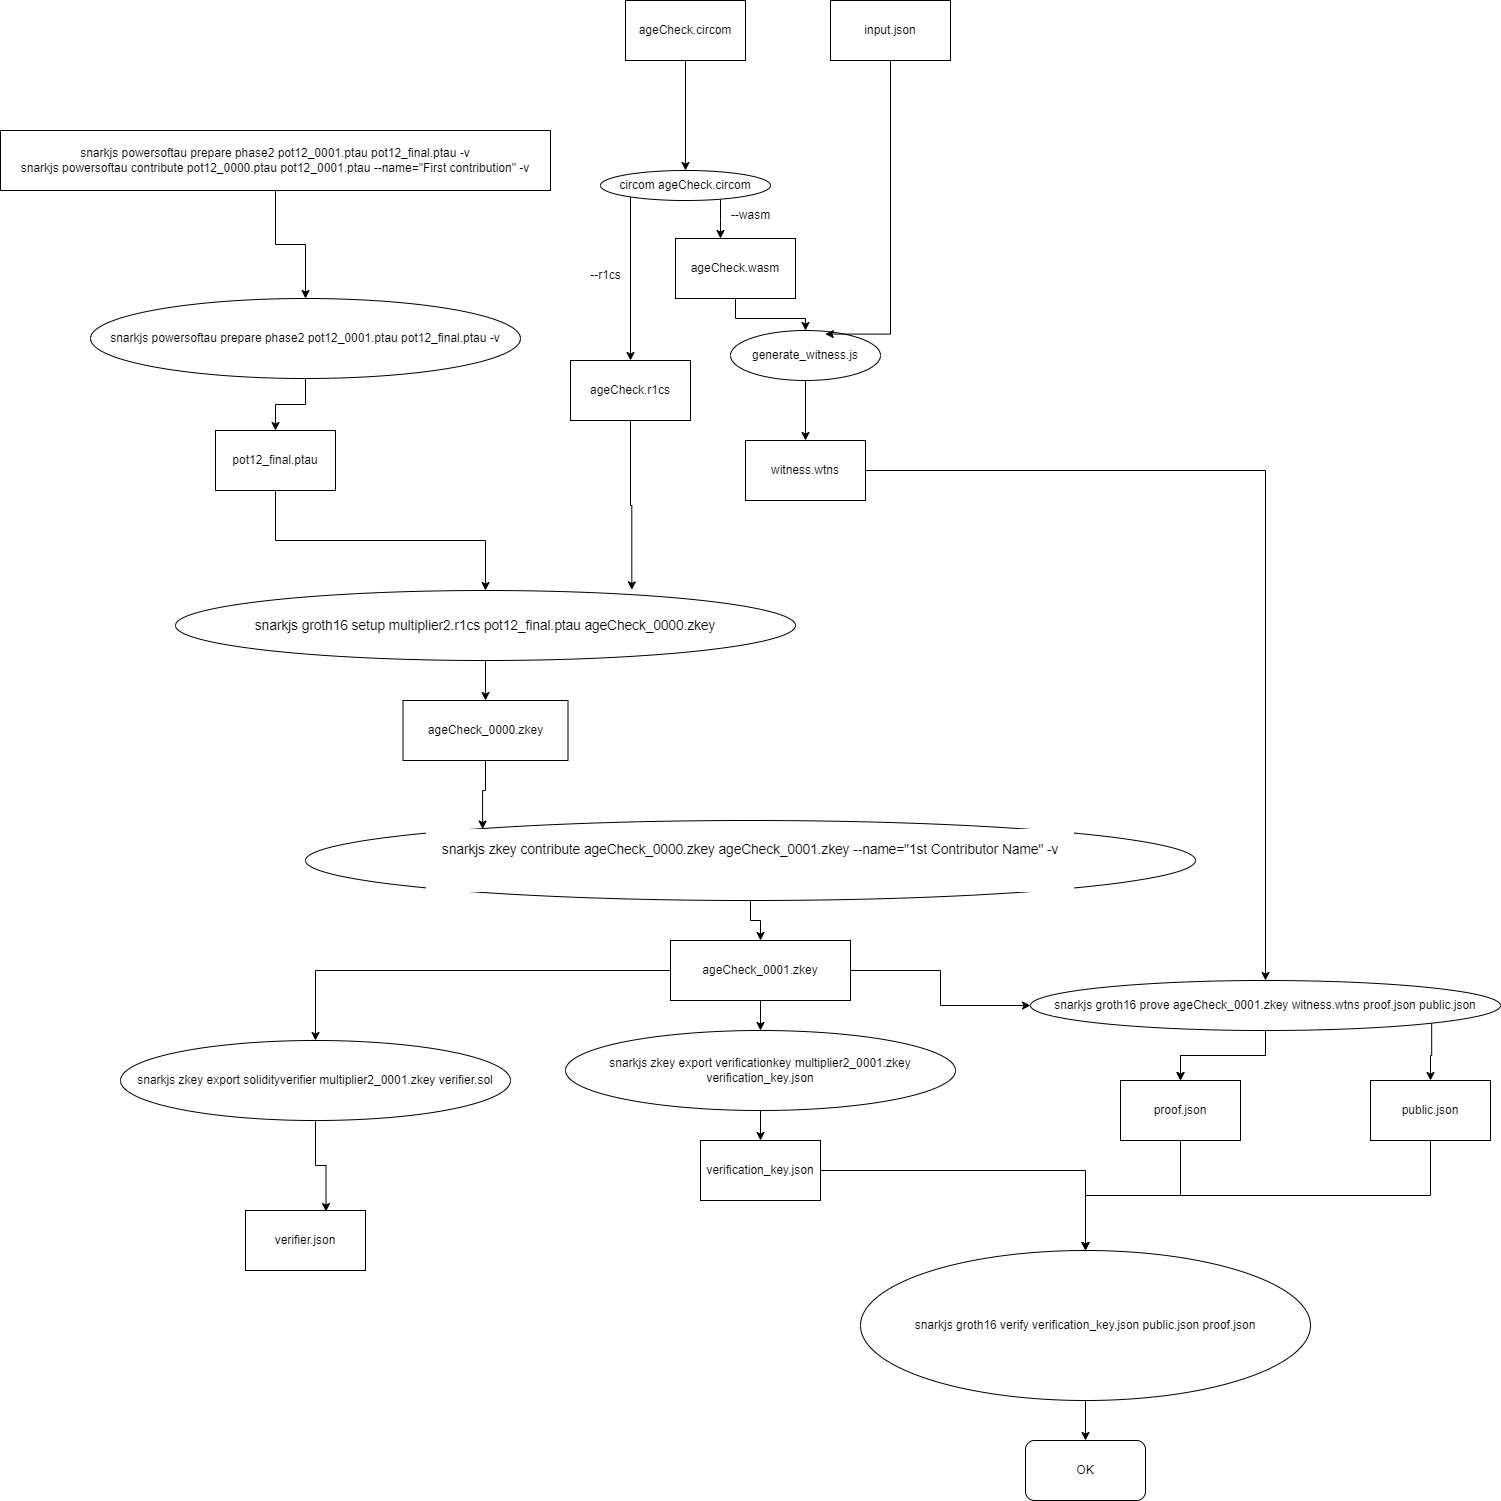

The diagram above was exported from draw.io. Its source (the exported page's mxGraphModel, read from the mxfile embedded in the PNG):
<mxGraphModel dx="3407" dy="2317" grid="1" gridSize="10" guides="1" tooltips="1" connect="1" arrows="1" fold="1" page="1" pageScale="1" pageWidth="827" pageHeight="1169" math="0" shadow="0">
  <root>
    <mxCell id="0" />
    <mxCell id="1" parent="0" />
    <mxCell id="wwZ1M2KNVQBeQLLk2QYV-3" value="" style="edgeStyle=orthogonalEdgeStyle;rounded=0;orthogonalLoop=1;jettySize=auto;html=1;" edge="1" parent="1" source="wwZ1M2KNVQBeQLLk2QYV-1" target="wwZ1M2KNVQBeQLLk2QYV-2">
      <mxGeometry relative="1" as="geometry" />
    </mxCell>
    <mxCell id="wwZ1M2KNVQBeQLLk2QYV-1" value="ageCheck.circom" style="rounded=0;whiteSpace=wrap;html=1;" vertex="1" parent="1">
      <mxGeometry x="545" y="-60" width="120" height="60" as="geometry" />
    </mxCell>
    <mxCell id="wwZ1M2KNVQBeQLLk2QYV-6" value="" style="edgeStyle=orthogonalEdgeStyle;rounded=0;orthogonalLoop=1;jettySize=auto;html=1;" edge="1" parent="1" source="wwZ1M2KNVQBeQLLk2QYV-2" target="wwZ1M2KNVQBeQLLk2QYV-5">
      <mxGeometry relative="1" as="geometry">
        <Array as="points">
          <mxPoint x="640" y="160" />
          <mxPoint x="640" y="160" />
        </Array>
      </mxGeometry>
    </mxCell>
    <mxCell id="wwZ1M2KNVQBeQLLk2QYV-7" style="edgeStyle=orthogonalEdgeStyle;rounded=0;orthogonalLoop=1;jettySize=auto;html=1;exitX=1;exitY=0;exitDx=0;exitDy=0;" edge="1" parent="1" source="wwZ1M2KNVQBeQLLk2QYV-2" target="wwZ1M2KNVQBeQLLk2QYV-4">
      <mxGeometry relative="1" as="geometry">
        <Array as="points">
          <mxPoint x="550" y="114" />
        </Array>
      </mxGeometry>
    </mxCell>
    <mxCell id="wwZ1M2KNVQBeQLLk2QYV-2" value="circom ageCheck.circom" style="ellipse;whiteSpace=wrap;html=1;" vertex="1" parent="1">
      <mxGeometry x="520" y="110" width="170" height="30" as="geometry" />
    </mxCell>
    <mxCell id="wwZ1M2KNVQBeQLLk2QYV-4" value="ageCheck.r1cs" style="whiteSpace=wrap;html=1;" vertex="1" parent="1">
      <mxGeometry x="490" y="300" width="120" height="60" as="geometry" />
    </mxCell>
    <mxCell id="wwZ1M2KNVQBeQLLk2QYV-15" style="edgeStyle=orthogonalEdgeStyle;rounded=0;orthogonalLoop=1;jettySize=auto;html=1;" edge="1" parent="1" source="wwZ1M2KNVQBeQLLk2QYV-5" target="wwZ1M2KNVQBeQLLk2QYV-13">
      <mxGeometry relative="1" as="geometry" />
    </mxCell>
    <mxCell id="wwZ1M2KNVQBeQLLk2QYV-5" value="ageCheck.wasm&lt;br&gt;" style="whiteSpace=wrap;html=1;" vertex="1" parent="1">
      <mxGeometry x="595" y="178" width="120" height="60" as="geometry" />
    </mxCell>
    <mxCell id="wwZ1M2KNVQBeQLLk2QYV-10" value="--r1cs" style="text;html=1;align=center;verticalAlign=middle;resizable=0;points=[];autosize=1;strokeColor=none;fillColor=none;" vertex="1" parent="1">
      <mxGeometry x="500" y="200" width="50" height="30" as="geometry" />
    </mxCell>
    <mxCell id="wwZ1M2KNVQBeQLLk2QYV-11" value="--wasm" style="text;html=1;align=center;verticalAlign=middle;resizable=0;points=[];autosize=1;strokeColor=none;fillColor=none;" vertex="1" parent="1">
      <mxGeometry x="640" y="140" width="60" height="30" as="geometry" />
    </mxCell>
    <mxCell id="wwZ1M2KNVQBeQLLk2QYV-12" value="input.json" style="whiteSpace=wrap;html=1;" vertex="1" parent="1">
      <mxGeometry x="750" y="-60" width="120" height="60" as="geometry" />
    </mxCell>
    <mxCell id="wwZ1M2KNVQBeQLLk2QYV-19" style="edgeStyle=orthogonalEdgeStyle;rounded=0;orthogonalLoop=1;jettySize=auto;html=1;" edge="1" parent="1" source="wwZ1M2KNVQBeQLLk2QYV-13" target="wwZ1M2KNVQBeQLLk2QYV-18">
      <mxGeometry relative="1" as="geometry" />
    </mxCell>
    <mxCell id="wwZ1M2KNVQBeQLLk2QYV-13" value="generate_witness.js&lt;br&gt;" style="ellipse;whiteSpace=wrap;html=1;" vertex="1" parent="1">
      <mxGeometry x="650" y="270" width="150" height="50" as="geometry" />
    </mxCell>
    <mxCell id="wwZ1M2KNVQBeQLLk2QYV-17" style="edgeStyle=orthogonalEdgeStyle;rounded=0;orthogonalLoop=1;jettySize=auto;html=1;entryX=0.632;entryY=0.072;entryDx=0;entryDy=0;entryPerimeter=0;" edge="1" parent="1" source="wwZ1M2KNVQBeQLLk2QYV-12" target="wwZ1M2KNVQBeQLLk2QYV-13">
      <mxGeometry relative="1" as="geometry">
        <Array as="points">
          <mxPoint x="810" y="274" />
        </Array>
      </mxGeometry>
    </mxCell>
    <mxCell id="wwZ1M2KNVQBeQLLk2QYV-48" style="edgeStyle=orthogonalEdgeStyle;rounded=0;orthogonalLoop=1;jettySize=auto;html=1;" edge="1" parent="1" source="wwZ1M2KNVQBeQLLk2QYV-18" target="wwZ1M2KNVQBeQLLk2QYV-45">
      <mxGeometry relative="1" as="geometry" />
    </mxCell>
    <mxCell id="wwZ1M2KNVQBeQLLk2QYV-18" value="witness.wtns" style="whiteSpace=wrap;html=1;" vertex="1" parent="1">
      <mxGeometry x="665" y="380" width="120" height="60" as="geometry" />
    </mxCell>
    <mxCell id="wwZ1M2KNVQBeQLLk2QYV-31" style="edgeStyle=orthogonalEdgeStyle;rounded=0;orthogonalLoop=1;jettySize=auto;html=1;" edge="1" parent="1" source="wwZ1M2KNVQBeQLLk2QYV-23" target="wwZ1M2KNVQBeQLLk2QYV-29">
      <mxGeometry relative="1" as="geometry" />
    </mxCell>
    <mxCell id="wwZ1M2KNVQBeQLLk2QYV-23" value="snarkjs powersoftau prepare phase2 pot12_0001.ptau pot12_final.ptau -v&lt;br&gt;snarkjs powersoftau contribute pot12_0000.ptau pot12_0001.ptau --name=&quot;First contribution&quot; -v" style="rounded=0;whiteSpace=wrap;html=1;" vertex="1" parent="1">
      <mxGeometry x="-80" y="70" width="550" height="60" as="geometry" />
    </mxCell>
    <mxCell id="wwZ1M2KNVQBeQLLk2QYV-32" style="edgeStyle=orthogonalEdgeStyle;rounded=0;orthogonalLoop=1;jettySize=auto;html=1;" edge="1" parent="1" source="wwZ1M2KNVQBeQLLk2QYV-29" target="wwZ1M2KNVQBeQLLk2QYV-30">
      <mxGeometry relative="1" as="geometry" />
    </mxCell>
    <mxCell id="wwZ1M2KNVQBeQLLk2QYV-29" value="snarkjs powersoftau prepare phase2 pot12_0001.ptau pot12_final.ptau -v" style="ellipse;whiteSpace=wrap;html=1;" vertex="1" parent="1">
      <mxGeometry x="10" y="238" width="430" height="80" as="geometry" />
    </mxCell>
    <mxCell id="wwZ1M2KNVQBeQLLk2QYV-35" style="edgeStyle=orthogonalEdgeStyle;rounded=0;orthogonalLoop=1;jettySize=auto;html=1;" edge="1" parent="1" source="wwZ1M2KNVQBeQLLk2QYV-30" target="wwZ1M2KNVQBeQLLk2QYV-33">
      <mxGeometry relative="1" as="geometry" />
    </mxCell>
    <mxCell id="wwZ1M2KNVQBeQLLk2QYV-30" value="pot12_final.ptau" style="whiteSpace=wrap;html=1;" vertex="1" parent="1">
      <mxGeometry x="135" y="370" width="120" height="60" as="geometry" />
    </mxCell>
    <mxCell id="wwZ1M2KNVQBeQLLk2QYV-38" style="edgeStyle=orthogonalEdgeStyle;rounded=0;orthogonalLoop=1;jettySize=auto;html=1;" edge="1" parent="1" source="wwZ1M2KNVQBeQLLk2QYV-33" target="wwZ1M2KNVQBeQLLk2QYV-36">
      <mxGeometry relative="1" as="geometry" />
    </mxCell>
    <mxCell id="wwZ1M2KNVQBeQLLk2QYV-33" value="&lt;pre style=&quot;box-sizing: inherit; font-feature-settings: &amp;quot;kern&amp;quot;; font-family: var(--md-code-font-family); margin: 1em -0.8rem; color: var(--md-code-fg-color); direction: ltr; font-variant-ligatures: none; display: flow-root; line-height: 1.4; position: relative; font-size: 16px; text-align: start; background-color: rgb(255, 255, 255);&quot;&gt;&lt;code style=&quot;box-sizing: inherit; font-feature-settings: &amp;quot;kern&amp;quot;; font-family: var(--md-code-font-family); color: var(--md-code-fg-color); direction: ltr; background-color: var(--md-code-bg-color); border-radius: 0px; -webkit-box-decoration-break: slice; font-size: 0.85em; padding: 0.772059em 1.17647em; word-break: normal; box-shadow: none; display: block; margin: 0px; outline: none; overflow: auto; touch-action: auto; -webkit-tap-highlight-color: transparent;&quot; tabindex=&quot;0&quot; class=&quot;language-text&quot;&gt;snarkjs groth16 setup multiplier2.r1cs pot12_final.ptau ageCheck_0000.zkey&lt;/code&gt;&lt;/pre&gt;" style="ellipse;whiteSpace=wrap;html=1;" vertex="1" parent="1">
      <mxGeometry x="95" y="530" width="620" height="70" as="geometry" />
    </mxCell>
    <mxCell id="wwZ1M2KNVQBeQLLk2QYV-34" style="edgeStyle=orthogonalEdgeStyle;rounded=0;orthogonalLoop=1;jettySize=auto;html=1;entryX=0.736;entryY=-0.009;entryDx=0;entryDy=0;entryPerimeter=0;" edge="1" parent="1" source="wwZ1M2KNVQBeQLLk2QYV-4" target="wwZ1M2KNVQBeQLLk2QYV-33">
      <mxGeometry relative="1" as="geometry" />
    </mxCell>
    <mxCell id="wwZ1M2KNVQBeQLLk2QYV-36" value="ageCheck_0000.zkey&lt;br&gt;" style="whiteSpace=wrap;html=1;" vertex="1" parent="1">
      <mxGeometry x="322.5" y="640" width="165" height="60" as="geometry" />
    </mxCell>
    <mxCell id="wwZ1M2KNVQBeQLLk2QYV-41" style="edgeStyle=orthogonalEdgeStyle;rounded=0;orthogonalLoop=1;jettySize=auto;html=1;" edge="1" parent="1" source="wwZ1M2KNVQBeQLLk2QYV-37" target="wwZ1M2KNVQBeQLLk2QYV-40">
      <mxGeometry relative="1" as="geometry" />
    </mxCell>
    <mxCell id="wwZ1M2KNVQBeQLLk2QYV-37" value="&lt;pre style=&quot;box-sizing: inherit; font-feature-settings: &amp;quot;kern&amp;quot;; font-family: var(--md-code-font-family); margin-bottom: 1em; margin-top: 1em; color: var(--md-code-fg-color); direction: ltr; font-variant-ligatures: none; display: flow-root; line-height: 1.4; position: relative; font-size: 16px; text-align: start; background-color: rgb(255, 255, 255);&quot;&gt;&lt;code style=&quot;box-sizing: inherit; font-feature-settings: &amp;quot;kern&amp;quot;; font-family: var(--md-code-font-family); color: var(--md-code-fg-color); direction: ltr; background-color: var(--md-code-bg-color); border-radius: 0.1rem; -webkit-box-decoration-break: slice; font-size: 0.85em; padding: 0.772059em 1.17647em; word-break: normal; box-shadow: none; display: block; margin: 0px; outline: none; overflow: auto; touch-action: auto; -webkit-tap-highlight-color: transparent;&quot; tabindex=&quot;0&quot; class=&quot;language-text&quot;&gt;snarkjs zkey contribute ageCheck_0000.zkey ageCheck_0001.zkey --name=&quot;1st Contributor Name&quot; -v&lt;br&gt;&lt;/code&gt;&lt;div&gt;&lt;br&gt;&lt;/div&gt;&lt;/pre&gt;" style="ellipse;whiteSpace=wrap;html=1;" vertex="1" parent="1">
      <mxGeometry x="225" y="760" width="890" height="80" as="geometry" />
    </mxCell>
    <mxCell id="wwZ1M2KNVQBeQLLk2QYV-39" style="edgeStyle=orthogonalEdgeStyle;rounded=0;orthogonalLoop=1;jettySize=auto;html=1;entryX=0.199;entryY=0.107;entryDx=0;entryDy=0;entryPerimeter=0;" edge="1" parent="1" source="wwZ1M2KNVQBeQLLk2QYV-36" target="wwZ1M2KNVQBeQLLk2QYV-37">
      <mxGeometry relative="1" as="geometry" />
    </mxCell>
    <mxCell id="wwZ1M2KNVQBeQLLk2QYV-44" style="edgeStyle=orthogonalEdgeStyle;rounded=0;orthogonalLoop=1;jettySize=auto;html=1;" edge="1" parent="1" source="wwZ1M2KNVQBeQLLk2QYV-40" target="wwZ1M2KNVQBeQLLk2QYV-43">
      <mxGeometry relative="1" as="geometry" />
    </mxCell>
    <mxCell id="wwZ1M2KNVQBeQLLk2QYV-47" style="edgeStyle=orthogonalEdgeStyle;rounded=0;orthogonalLoop=1;jettySize=auto;html=1;" edge="1" parent="1" source="wwZ1M2KNVQBeQLLk2QYV-40" target="wwZ1M2KNVQBeQLLk2QYV-45">
      <mxGeometry relative="1" as="geometry" />
    </mxCell>
    <mxCell id="wwZ1M2KNVQBeQLLk2QYV-62" style="edgeStyle=orthogonalEdgeStyle;rounded=0;orthogonalLoop=1;jettySize=auto;html=1;" edge="1" parent="1" source="wwZ1M2KNVQBeQLLk2QYV-40" target="wwZ1M2KNVQBeQLLk2QYV-60">
      <mxGeometry relative="1" as="geometry" />
    </mxCell>
    <mxCell id="wwZ1M2KNVQBeQLLk2QYV-40" value="ageCheck_0001.zkey" style="whiteSpace=wrap;html=1;" vertex="1" parent="1">
      <mxGeometry x="590" y="880" width="180" height="60" as="geometry" />
    </mxCell>
    <mxCell id="wwZ1M2KNVQBeQLLk2QYV-55" style="edgeStyle=orthogonalEdgeStyle;rounded=0;orthogonalLoop=1;jettySize=auto;html=1;" edge="1" parent="1" source="wwZ1M2KNVQBeQLLk2QYV-42" target="wwZ1M2KNVQBeQLLk2QYV-54">
      <mxGeometry relative="1" as="geometry" />
    </mxCell>
    <mxCell id="wwZ1M2KNVQBeQLLk2QYV-42" value="verification_key.json" style="whiteSpace=wrap;html=1;" vertex="1" parent="1">
      <mxGeometry x="620" y="1080" width="120" height="60" as="geometry" />
    </mxCell>
    <mxCell id="wwZ1M2KNVQBeQLLk2QYV-46" style="edgeStyle=orthogonalEdgeStyle;rounded=0;orthogonalLoop=1;jettySize=auto;html=1;" edge="1" parent="1" source="wwZ1M2KNVQBeQLLk2QYV-43" target="wwZ1M2KNVQBeQLLk2QYV-42">
      <mxGeometry relative="1" as="geometry" />
    </mxCell>
    <mxCell id="wwZ1M2KNVQBeQLLk2QYV-43" value="snarkjs zkey export verificationkey multiplier2_0001.zkey verification_key.json" style="ellipse;whiteSpace=wrap;html=1;" vertex="1" parent="1">
      <mxGeometry x="485" y="970" width="390" height="80" as="geometry" />
    </mxCell>
    <mxCell id="wwZ1M2KNVQBeQLLk2QYV-51" value="" style="edgeStyle=orthogonalEdgeStyle;rounded=0;orthogonalLoop=1;jettySize=auto;html=1;" edge="1" parent="1" source="wwZ1M2KNVQBeQLLk2QYV-45" target="wwZ1M2KNVQBeQLLk2QYV-49">
      <mxGeometry relative="1" as="geometry" />
    </mxCell>
    <mxCell id="wwZ1M2KNVQBeQLLk2QYV-52" value="" style="edgeStyle=orthogonalEdgeStyle;rounded=0;orthogonalLoop=1;jettySize=auto;html=1;" edge="1" parent="1" source="wwZ1M2KNVQBeQLLk2QYV-45" target="wwZ1M2KNVQBeQLLk2QYV-49">
      <mxGeometry relative="1" as="geometry" />
    </mxCell>
    <mxCell id="wwZ1M2KNVQBeQLLk2QYV-53" style="edgeStyle=orthogonalEdgeStyle;rounded=0;orthogonalLoop=1;jettySize=auto;html=1;exitX=1;exitY=1;exitDx=0;exitDy=0;" edge="1" parent="1" source="wwZ1M2KNVQBeQLLk2QYV-45" target="wwZ1M2KNVQBeQLLk2QYV-50">
      <mxGeometry relative="1" as="geometry" />
    </mxCell>
    <mxCell id="wwZ1M2KNVQBeQLLk2QYV-45" value="snarkjs groth16 prove ageCheck_0001.zkey witness.wtns proof.json public.json" style="ellipse;whiteSpace=wrap;html=1;" vertex="1" parent="1">
      <mxGeometry x="950" y="920" width="470" height="50" as="geometry" />
    </mxCell>
    <mxCell id="wwZ1M2KNVQBeQLLk2QYV-56" style="edgeStyle=orthogonalEdgeStyle;rounded=0;orthogonalLoop=1;jettySize=auto;html=1;" edge="1" parent="1" source="wwZ1M2KNVQBeQLLk2QYV-49" target="wwZ1M2KNVQBeQLLk2QYV-54">
      <mxGeometry relative="1" as="geometry" />
    </mxCell>
    <mxCell id="wwZ1M2KNVQBeQLLk2QYV-49" value="proof.json" style="whiteSpace=wrap;html=1;" vertex="1" parent="1">
      <mxGeometry x="1040" y="1020" width="120" height="60" as="geometry" />
    </mxCell>
    <mxCell id="wwZ1M2KNVQBeQLLk2QYV-57" style="edgeStyle=orthogonalEdgeStyle;rounded=0;orthogonalLoop=1;jettySize=auto;html=1;exitX=0.5;exitY=1;exitDx=0;exitDy=0;entryX=0.5;entryY=0;entryDx=0;entryDy=0;" edge="1" parent="1" source="wwZ1M2KNVQBeQLLk2QYV-50" target="wwZ1M2KNVQBeQLLk2QYV-54">
      <mxGeometry relative="1" as="geometry">
        <mxPoint x="1290.0000000000005" y="1180.0000000000005" as="sourcePoint" />
        <mxPoint x="1005.0000000000005" y="1320" as="targetPoint" />
      </mxGeometry>
    </mxCell>
    <mxCell id="wwZ1M2KNVQBeQLLk2QYV-50" value="public.json" style="whiteSpace=wrap;html=1;" vertex="1" parent="1">
      <mxGeometry x="1290" y="1020" width="120" height="60" as="geometry" />
    </mxCell>
    <mxCell id="wwZ1M2KNVQBeQLLk2QYV-59" style="edgeStyle=orthogonalEdgeStyle;rounded=0;orthogonalLoop=1;jettySize=auto;html=1;" edge="1" parent="1" source="wwZ1M2KNVQBeQLLk2QYV-54" target="wwZ1M2KNVQBeQLLk2QYV-58">
      <mxGeometry relative="1" as="geometry" />
    </mxCell>
    <mxCell id="wwZ1M2KNVQBeQLLk2QYV-54" value="snarkjs groth16 verify verification_key.json public.json proof.json" style="ellipse;whiteSpace=wrap;html=1;" vertex="1" parent="1">
      <mxGeometry x="780" y="1190" width="450" height="150" as="geometry" />
    </mxCell>
    <mxCell id="wwZ1M2KNVQBeQLLk2QYV-58" value="OK" style="rounded=1;whiteSpace=wrap;html=1;" vertex="1" parent="1">
      <mxGeometry x="945" y="1380" width="120" height="60" as="geometry" />
    </mxCell>
    <mxCell id="wwZ1M2KNVQBeQLLk2QYV-60" value="snarkjs zkey export solidityverifier multiplier2_0001.zkey verifier.sol" style="ellipse;whiteSpace=wrap;html=1;" vertex="1" parent="1">
      <mxGeometry x="40" y="980" width="390" height="80" as="geometry" />
    </mxCell>
    <mxCell id="wwZ1M2KNVQBeQLLk2QYV-63" value="verifier.json&lt;br&gt;" style="whiteSpace=wrap;html=1;" vertex="1" parent="1">
      <mxGeometry x="165" y="1150" width="120" height="60" as="geometry" />
    </mxCell>
    <mxCell id="wwZ1M2KNVQBeQLLk2QYV-64" style="edgeStyle=orthogonalEdgeStyle;rounded=0;orthogonalLoop=1;jettySize=auto;html=1;entryX=0.671;entryY=0.017;entryDx=0;entryDy=0;entryPerimeter=0;" edge="1" parent="1" source="wwZ1M2KNVQBeQLLk2QYV-60" target="wwZ1M2KNVQBeQLLk2QYV-63">
      <mxGeometry relative="1" as="geometry" />
    </mxCell>
  </root>
</mxGraphModel>